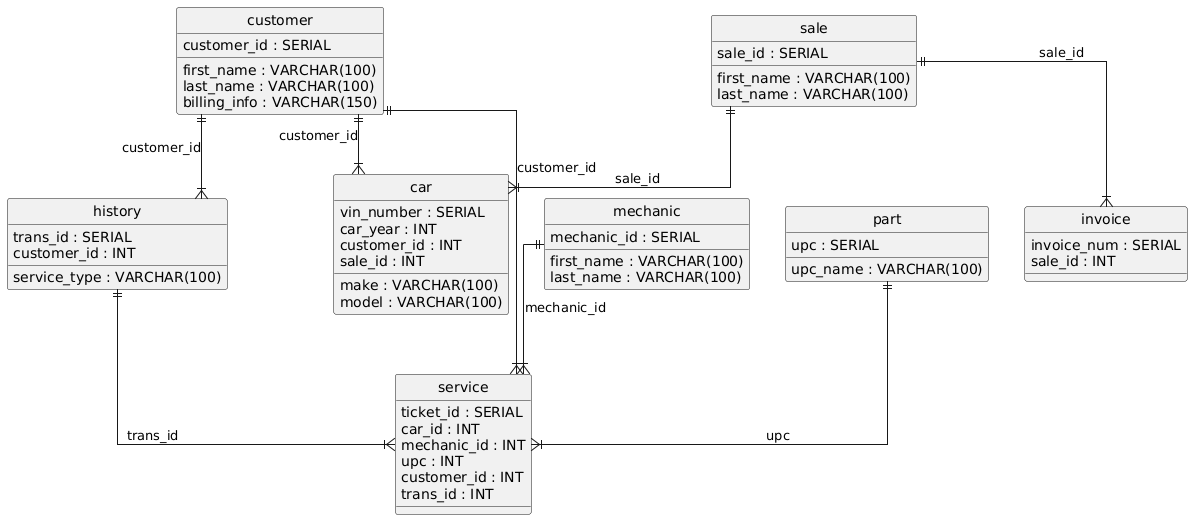

The diagram above was rendered by PlantUML. Its source (embedded in the PNG):
@startuml
hide circle
skinparam linetype ortho

entity "customer" as customer {
  customer_id : SERIAL
  first_name : VARCHAR(100)
  last_name : VARCHAR(100)
  billing_info : VARCHAR(150)
}

entity "mechanic" as mechanic {
  mechanic_id : SERIAL
  first_name : VARCHAR(100)
  last_name : VARCHAR(100)
}

entity "part" as part {
  upc : SERIAL
  upc_name : VARCHAR(100)
}

entity "history" as history {
  trans_id : SERIAL
  service_type : VARCHAR(100)
  customer_id : INT
}

entity "service" as service {
  ticket_id : SERIAL
  car_id : INT
  mechanic_id : INT
  upc : INT
  customer_id : INT
  trans_id : INT
}

entity "sale" as sale {
  sale_id : SERIAL
  first_name : VARCHAR(100)
  last_name : VARCHAR(100)
}

entity "invoice" as invoice {
  invoice_num : SERIAL
  sale_id : INT
}

entity "car" as car {
  vin_number : SERIAL
  make : VARCHAR(100)
  model : VARCHAR(100)
  car_year : INT
  customer_id : INT
  sale_id : INT
}

customer ||--|{ history : "customer_id"
mechanic ||--|{ service : "mechanic_id"
part ||--|{ service : "upc"
customer ||--|{ service : "customer_id"
history ||--|{ service : "trans_id"
sale ||--|{ invoice : "sale_id"
customer ||--|{ car : "customer_id"
sale ||--|{ car : "sale_id"
@enduml